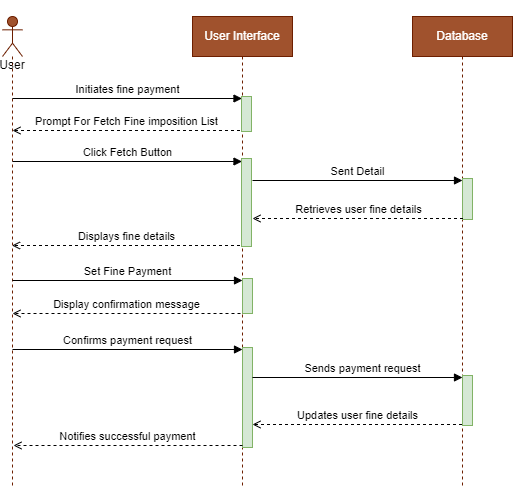

The diagram above was exported from draw.io. Its source (the exported page's mxGraphModel, read from the mxfile embedded in the PNG):
<mxGraphModel dx="1114" dy="610" grid="1" gridSize="10" guides="1" tooltips="1" connect="1" arrows="1" fold="1" page="1" pageScale="1" pageWidth="850" pageHeight="1100" math="0" shadow="0">
  <root>
    <mxCell id="0" />
    <mxCell id="1" parent="0" />
    <mxCell id="Bp5lAUJihcyq3DgbfH_n-1" value="&lt;br&gt;&lt;br&gt;&lt;br&gt;&lt;br&gt;User" style="shape=umlLifeline;perimeter=lifelinePerimeter;whiteSpace=wrap;html=1;container=1;dropTarget=0;collapsible=0;recursiveResize=0;outlineConnect=0;portConstraint=eastwest;newEdgeStyle={&quot;curved&quot;:0,&quot;rounded&quot;:0};participant=umlActor;fillColor=#a0522d;fontColor=#000000;strokeColor=#6D1F00;" parent="1" vertex="1">
      <mxGeometry x="100" y="51" width="20" height="469" as="geometry" />
    </mxCell>
    <mxCell id="Bp5lAUJihcyq3DgbfH_n-2" value="User Interface" style="shape=umlLifeline;perimeter=lifelinePerimeter;whiteSpace=wrap;html=1;container=1;dropTarget=0;collapsible=0;recursiveResize=0;outlineConnect=0;portConstraint=eastwest;newEdgeStyle={&quot;curved&quot;:0,&quot;rounded&quot;:0};verticalAlign=middle;fillColor=#a0522d;fontColor=#ffffff;strokeColor=#6D1F00;" parent="1" vertex="1">
      <mxGeometry x="290" y="51" width="100" height="469" as="geometry" />
    </mxCell>
    <mxCell id="Bp5lAUJihcyq3DgbfH_n-3" value="" style="html=1;points=[[0,0,0,0,5],[0,1,0,0,-5],[1,0,0,0,5],[1,1,0,0,-5]];perimeter=orthogonalPerimeter;outlineConnect=0;targetShapes=umlLifeline;portConstraint=eastwest;newEdgeStyle={&quot;curved&quot;:0,&quot;rounded&quot;:0};fillColor=#d5e8d4;strokeColor=#82b366;" parent="Bp5lAUJihcyq3DgbfH_n-2" vertex="1">
      <mxGeometry x="50" y="331" width="10" height="100" as="geometry" />
    </mxCell>
    <mxCell id="Nj4LLQJ5qtppOkDbA0C6-1" value="" style="html=1;points=[[0,0,0,0,5],[0,1,0,0,-5],[1,0,0,0,5],[1,1,0,0,-5]];perimeter=orthogonalPerimeter;outlineConnect=0;targetShapes=umlLifeline;portConstraint=eastwest;newEdgeStyle={&quot;curved&quot;:0,&quot;rounded&quot;:0};fillColor=#d5e8d4;strokeColor=#82b366;" vertex="1" parent="Bp5lAUJihcyq3DgbfH_n-2">
      <mxGeometry x="50" y="262" width="10" height="35" as="geometry" />
    </mxCell>
    <mxCell id="Nj4LLQJ5qtppOkDbA0C6-2" value="" style="html=1;points=[[0,0,0,0,5],[0,1,0,0,-5],[1,0,0,0,5],[1,1,0,0,-5]];perimeter=orthogonalPerimeter;outlineConnect=0;targetShapes=umlLifeline;portConstraint=eastwest;newEdgeStyle={&quot;curved&quot;:0,&quot;rounded&quot;:0};fillColor=#d5e8d4;strokeColor=#82b366;" vertex="1" parent="Bp5lAUJihcyq3DgbfH_n-2">
      <mxGeometry x="49" y="142" width="10" height="88" as="geometry" />
    </mxCell>
    <mxCell id="Nj4LLQJ5qtppOkDbA0C6-3" value="" style="html=1;points=[[0,0,0,0,5],[0,1,0,0,-5],[1,0,0,0,5],[1,1,0,0,-5]];perimeter=orthogonalPerimeter;outlineConnect=0;targetShapes=umlLifeline;portConstraint=eastwest;newEdgeStyle={&quot;curved&quot;:0,&quot;rounded&quot;:0};fillColor=#d5e8d4;strokeColor=#82b366;" vertex="1" parent="Bp5lAUJihcyq3DgbfH_n-2">
      <mxGeometry x="49" y="80" width="10" height="35" as="geometry" />
    </mxCell>
    <mxCell id="Bp5lAUJihcyq3DgbfH_n-6" value="Database" style="shape=umlLifeline;perimeter=lifelinePerimeter;whiteSpace=wrap;html=1;container=1;dropTarget=0;collapsible=0;recursiveResize=0;outlineConnect=0;portConstraint=eastwest;newEdgeStyle={&quot;curved&quot;:0,&quot;rounded&quot;:0};verticalAlign=middle;fillColor=#a0522d;fontColor=#ffffff;strokeColor=#6D1F00;" parent="1" vertex="1">
      <mxGeometry x="510" y="51" width="100" height="469" as="geometry" />
    </mxCell>
    <mxCell id="Bp5lAUJihcyq3DgbfH_n-5" value="" style="html=1;points=[[0,0,0,0,5],[0,1,0,0,-5],[1,0,0,0,5],[1,1,0,0,-5]];perimeter=orthogonalPerimeter;outlineConnect=0;targetShapes=umlLifeline;portConstraint=eastwest;newEdgeStyle={&quot;curved&quot;:0,&quot;rounded&quot;:0};fillColor=#d5e8d4;strokeColor=#82b366;" parent="Bp5lAUJihcyq3DgbfH_n-6" vertex="1">
      <mxGeometry x="50" y="359" width="10" height="50" as="geometry" />
    </mxCell>
    <mxCell id="aRgWbJjTlawrUpZAjWXx-1" value="" style="html=1;points=[[0,0,0,0,5],[0,1,0,0,-5],[1,0,0,0,5],[1,1,0,0,-5]];perimeter=orthogonalPerimeter;outlineConnect=0;targetShapes=umlLifeline;portConstraint=eastwest;newEdgeStyle={&quot;curved&quot;:0,&quot;rounded&quot;:0};fillColor=#d5e8d4;strokeColor=#82b366;" vertex="1" parent="Bp5lAUJihcyq3DgbfH_n-6">
      <mxGeometry x="50" y="162" width="10" height="41" as="geometry" />
    </mxCell>
    <mxCell id="Bp5lAUJihcyq3DgbfH_n-7" value="Initiates fine payment" style="html=1;verticalAlign=bottom;endArrow=block;curved=0;rounded=0;" parent="1" edge="1">
      <mxGeometry x="0.0022" width="80" relative="1" as="geometry">
        <mxPoint x="110" y="133" as="sourcePoint" />
        <mxPoint x="339.5" y="133" as="targetPoint" />
        <mxPoint as="offset" />
      </mxGeometry>
    </mxCell>
    <mxCell id="Bp5lAUJihcyq3DgbfH_n-8" value="Sent Detail" style="html=1;verticalAlign=bottom;endArrow=block;curved=0;rounded=0;entryX=0;entryY=0;entryDx=0;entryDy=0;entryPerimeter=0;" parent="1" edge="1">
      <mxGeometry x="0.0046" width="80" relative="1" as="geometry">
        <mxPoint x="350" y="215" as="sourcePoint" />
        <mxPoint x="560" y="215" as="targetPoint" />
        <mxPoint as="offset" />
      </mxGeometry>
    </mxCell>
    <mxCell id="Bp5lAUJihcyq3DgbfH_n-10" value="Retrieves user fine details" style="html=1;verticalAlign=bottom;endArrow=open;curved=0;rounded=0;dashed=1;endFill=0;" parent="1" edge="1">
      <mxGeometry x="-0.0024" width="80" relative="1" as="geometry">
        <mxPoint x="560.5" y="253" as="sourcePoint" />
        <mxPoint x="350" y="253" as="targetPoint" />
        <mxPoint as="offset" />
      </mxGeometry>
    </mxCell>
    <mxCell id="Bp5lAUJihcyq3DgbfH_n-11" value="Sends payment request" style="html=1;verticalAlign=bottom;endArrow=block;curved=0;rounded=0;" parent="1" edge="1">
      <mxGeometry x="0.0476" width="80" relative="1" as="geometry">
        <mxPoint x="350" y="412" as="sourcePoint" />
        <mxPoint x="560" y="412" as="targetPoint" />
        <mxPoint as="offset" />
      </mxGeometry>
    </mxCell>
    <mxCell id="Bp5lAUJihcyq3DgbfH_n-12" value="Updates user fine details" style="html=1;verticalAlign=bottom;endArrow=open;curved=0;rounded=0;dashed=1;endFill=0;" parent="1" edge="1">
      <mxGeometry x="0.0025" width="80" relative="1" as="geometry">
        <mxPoint x="559.5" y="459" as="sourcePoint" />
        <mxPoint x="350" y="459" as="targetPoint" />
        <mxPoint as="offset" />
      </mxGeometry>
    </mxCell>
    <mxCell id="Bp5lAUJihcyq3DgbfH_n-13" value="Displays fine details" style="html=1;verticalAlign=bottom;endArrow=open;curved=0;rounded=0;dashed=1;endFill=0;" parent="1" edge="1">
      <mxGeometry width="80" relative="1" as="geometry">
        <mxPoint x="337.5" y="280" as="sourcePoint" />
        <mxPoint x="109.5" y="280" as="targetPoint" />
        <mxPoint as="offset" />
      </mxGeometry>
    </mxCell>
    <mxCell id="Bp5lAUJihcyq3DgbfH_n-16" value="Notifies successful payment" style="html=1;verticalAlign=bottom;endArrow=open;curved=0;rounded=0;dashed=1;endFill=0;" parent="1" edge="1">
      <mxGeometry x="0.0044" width="80" relative="1" as="geometry">
        <mxPoint x="340" y="480" as="sourcePoint" />
        <mxPoint x="111" y="480" as="targetPoint" />
        <mxPoint as="offset" />
      </mxGeometry>
    </mxCell>
    <mxCell id="Bp5lAUJihcyq3DgbfH_n-17" value="Confirms payment request" style="html=1;verticalAlign=bottom;endArrow=block;curved=0;rounded=0;" parent="1" edge="1">
      <mxGeometry x="0.0022" width="80" relative="1" as="geometry">
        <mxPoint x="110" y="384" as="sourcePoint" />
        <mxPoint x="340" y="384" as="targetPoint" />
        <mxPoint as="offset" />
      </mxGeometry>
    </mxCell>
    <mxCell id="KCTXWF9HBbcBCYYJKOgY-1" value="Prompt For Fetch Fine imposition List" style="html=1;verticalAlign=bottom;endArrow=open;curved=0;rounded=0;dashed=1;endFill=0;" parent="1" edge="1">
      <mxGeometry width="80" relative="1" as="geometry">
        <mxPoint x="337.5" y="165" as="sourcePoint" />
        <mxPoint x="110" y="165" as="targetPoint" />
        <mxPoint as="offset" />
      </mxGeometry>
    </mxCell>
    <mxCell id="KCTXWF9HBbcBCYYJKOgY-2" value="Set Fine Payment" style="html=1;verticalAlign=bottom;endArrow=block;curved=0;rounded=0;" parent="1" edge="1">
      <mxGeometry x="0.0022" width="80" relative="1" as="geometry">
        <mxPoint x="110" y="315" as="sourcePoint" />
        <mxPoint x="340" y="315" as="targetPoint" />
        <mxPoint as="offset" />
      </mxGeometry>
    </mxCell>
    <mxCell id="ik_pqnpgkmPzkwMiJBN7-1" value="Click Fetch Button" style="html=1;verticalAlign=bottom;endArrow=block;curved=0;rounded=0;" parent="1" edge="1">
      <mxGeometry x="0.0022" width="80" relative="1" as="geometry">
        <mxPoint x="110" y="196" as="sourcePoint" />
        <mxPoint x="339.5" y="196" as="targetPoint" />
        <mxPoint as="offset" />
      </mxGeometry>
    </mxCell>
    <mxCell id="xHY1AqmHmInefCjvaA6q-1" value="Display confirmation message" style="html=1;verticalAlign=bottom;endArrow=open;curved=0;rounded=0;dashed=1;endFill=0;" edge="1" parent="1">
      <mxGeometry width="80" relative="1" as="geometry">
        <mxPoint x="338" y="348" as="sourcePoint" />
        <mxPoint x="110" y="348" as="targetPoint" />
        <mxPoint as="offset" />
      </mxGeometry>
    </mxCell>
  </root>
</mxGraphModel>